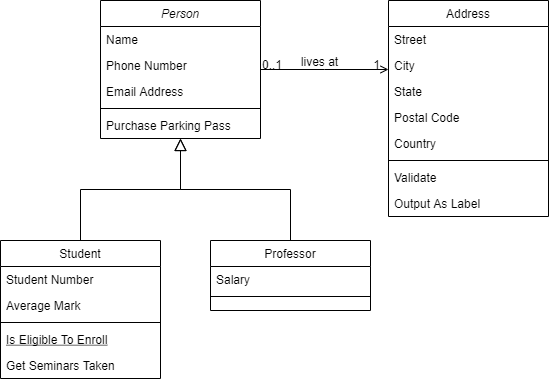

The diagram above was exported from draw.io. Its source (the exported page's mxGraphModel, read from the mxfile embedded in the PNG):
<mxGraphModel dx="1038" dy="617" grid="0" gridSize="10" guides="1" tooltips="1" connect="1" arrows="1" fold="1" page="1" pageScale="1" pageWidth="827" pageHeight="1169" math="0" shadow="0">
  <root>
    <mxCell id="WIyWlLk6GJQsqaUBKTNV-0" />
    <mxCell id="WIyWlLk6GJQsqaUBKTNV-1" parent="WIyWlLk6GJQsqaUBKTNV-0" />
    <mxCell id="zkfFHV4jXpPFQw0GAbJ--0" value="Person" style="swimlane;fontStyle=2;align=center;verticalAlign=top;childLayout=stackLayout;horizontal=1;startSize=26;horizontalStack=0;resizeParent=1;resizeLast=0;collapsible=1;marginBottom=0;rounded=0;shadow=0;strokeWidth=1;" parent="WIyWlLk6GJQsqaUBKTNV-1" vertex="1">
      <mxGeometry x="220" y="120" width="160" height="138" as="geometry">
        <mxRectangle x="230" y="140" width="160" height="26" as="alternateBounds" />
      </mxGeometry>
    </mxCell>
    <mxCell id="zkfFHV4jXpPFQw0GAbJ--1" value="Name" style="text;align=left;verticalAlign=top;spacingLeft=4;spacingRight=4;overflow=hidden;rotatable=0;points=[[0,0.5],[1,0.5]];portConstraint=eastwest;" parent="zkfFHV4jXpPFQw0GAbJ--0" vertex="1">
      <mxGeometry y="26" width="160" height="26" as="geometry" />
    </mxCell>
    <mxCell id="zkfFHV4jXpPFQw0GAbJ--2" value="Phone Number" style="text;align=left;verticalAlign=top;spacingLeft=4;spacingRight=4;overflow=hidden;rotatable=0;points=[[0,0.5],[1,0.5]];portConstraint=eastwest;rounded=0;shadow=0;html=0;" parent="zkfFHV4jXpPFQw0GAbJ--0" vertex="1">
      <mxGeometry y="52" width="160" height="26" as="geometry" />
    </mxCell>
    <mxCell id="zkfFHV4jXpPFQw0GAbJ--3" value="Email Address" style="text;align=left;verticalAlign=top;spacingLeft=4;spacingRight=4;overflow=hidden;rotatable=0;points=[[0,0.5],[1,0.5]];portConstraint=eastwest;rounded=0;shadow=0;html=0;" parent="zkfFHV4jXpPFQw0GAbJ--0" vertex="1">
      <mxGeometry y="78" width="160" height="26" as="geometry" />
    </mxCell>
    <mxCell id="zkfFHV4jXpPFQw0GAbJ--4" value="" style="line;html=1;strokeWidth=1;align=left;verticalAlign=middle;spacingTop=-1;spacingLeft=3;spacingRight=3;rotatable=0;labelPosition=right;points=[];portConstraint=eastwest;" parent="zkfFHV4jXpPFQw0GAbJ--0" vertex="1">
      <mxGeometry y="104" width="160" height="8" as="geometry" />
    </mxCell>
    <mxCell id="zkfFHV4jXpPFQw0GAbJ--5" value="Purchase Parking Pass" style="text;align=left;verticalAlign=top;spacingLeft=4;spacingRight=4;overflow=hidden;rotatable=0;points=[[0,0.5],[1,0.5]];portConstraint=eastwest;" parent="zkfFHV4jXpPFQw0GAbJ--0" vertex="1">
      <mxGeometry y="112" width="160" height="26" as="geometry" />
    </mxCell>
    <mxCell id="zkfFHV4jXpPFQw0GAbJ--6" value="Student" style="swimlane;fontStyle=0;align=center;verticalAlign=top;childLayout=stackLayout;horizontal=1;startSize=26;horizontalStack=0;resizeParent=1;resizeLast=0;collapsible=1;marginBottom=0;rounded=0;shadow=0;strokeWidth=1;" parent="WIyWlLk6GJQsqaUBKTNV-1" vertex="1">
      <mxGeometry x="120" y="360" width="160" height="138" as="geometry">
        <mxRectangle x="130" y="380" width="160" height="26" as="alternateBounds" />
      </mxGeometry>
    </mxCell>
    <mxCell id="zkfFHV4jXpPFQw0GAbJ--7" value="Student Number" style="text;align=left;verticalAlign=top;spacingLeft=4;spacingRight=4;overflow=hidden;rotatable=0;points=[[0,0.5],[1,0.5]];portConstraint=eastwest;" parent="zkfFHV4jXpPFQw0GAbJ--6" vertex="1">
      <mxGeometry y="26" width="160" height="26" as="geometry" />
    </mxCell>
    <mxCell id="zkfFHV4jXpPFQw0GAbJ--8" value="Average Mark" style="text;align=left;verticalAlign=top;spacingLeft=4;spacingRight=4;overflow=hidden;rotatable=0;points=[[0,0.5],[1,0.5]];portConstraint=eastwest;rounded=0;shadow=0;html=0;" parent="zkfFHV4jXpPFQw0GAbJ--6" vertex="1">
      <mxGeometry y="52" width="160" height="26" as="geometry" />
    </mxCell>
    <mxCell id="zkfFHV4jXpPFQw0GAbJ--9" value="" style="line;html=1;strokeWidth=1;align=left;verticalAlign=middle;spacingTop=-1;spacingLeft=3;spacingRight=3;rotatable=0;labelPosition=right;points=[];portConstraint=eastwest;" parent="zkfFHV4jXpPFQw0GAbJ--6" vertex="1">
      <mxGeometry y="78" width="160" height="8" as="geometry" />
    </mxCell>
    <mxCell id="zkfFHV4jXpPFQw0GAbJ--10" value="Is Eligible To Enroll" style="text;align=left;verticalAlign=top;spacingLeft=4;spacingRight=4;overflow=hidden;rotatable=0;points=[[0,0.5],[1,0.5]];portConstraint=eastwest;fontStyle=4" parent="zkfFHV4jXpPFQw0GAbJ--6" vertex="1">
      <mxGeometry y="86" width="160" height="26" as="geometry" />
    </mxCell>
    <mxCell id="zkfFHV4jXpPFQw0GAbJ--11" value="Get Seminars Taken" style="text;align=left;verticalAlign=top;spacingLeft=4;spacingRight=4;overflow=hidden;rotatable=0;points=[[0,0.5],[1,0.5]];portConstraint=eastwest;" parent="zkfFHV4jXpPFQw0GAbJ--6" vertex="1">
      <mxGeometry y="112" width="160" height="26" as="geometry" />
    </mxCell>
    <mxCell id="zkfFHV4jXpPFQw0GAbJ--12" value="" style="endArrow=block;endSize=10;endFill=0;shadow=0;strokeWidth=1;rounded=0;edgeStyle=elbowEdgeStyle;elbow=vertical;" parent="WIyWlLk6GJQsqaUBKTNV-1" source="zkfFHV4jXpPFQw0GAbJ--6" target="zkfFHV4jXpPFQw0GAbJ--0" edge="1">
      <mxGeometry width="160" relative="1" as="geometry">
        <mxPoint x="200" y="203" as="sourcePoint" />
        <mxPoint x="200" y="203" as="targetPoint" />
      </mxGeometry>
    </mxCell>
    <mxCell id="zkfFHV4jXpPFQw0GAbJ--13" value="Professor" style="swimlane;fontStyle=0;align=center;verticalAlign=top;childLayout=stackLayout;horizontal=1;startSize=26;horizontalStack=0;resizeParent=1;resizeLast=0;collapsible=1;marginBottom=0;rounded=0;shadow=0;strokeWidth=1;" parent="WIyWlLk6GJQsqaUBKTNV-1" vertex="1">
      <mxGeometry x="330" y="360" width="160" height="70" as="geometry">
        <mxRectangle x="340" y="380" width="170" height="26" as="alternateBounds" />
      </mxGeometry>
    </mxCell>
    <mxCell id="zkfFHV4jXpPFQw0GAbJ--14" value="Salary" style="text;align=left;verticalAlign=top;spacingLeft=4;spacingRight=4;overflow=hidden;rotatable=0;points=[[0,0.5],[1,0.5]];portConstraint=eastwest;" parent="zkfFHV4jXpPFQw0GAbJ--13" vertex="1">
      <mxGeometry y="26" width="160" height="26" as="geometry" />
    </mxCell>
    <mxCell id="zkfFHV4jXpPFQw0GAbJ--15" value="" style="line;html=1;strokeWidth=1;align=left;verticalAlign=middle;spacingTop=-1;spacingLeft=3;spacingRight=3;rotatable=0;labelPosition=right;points=[];portConstraint=eastwest;" parent="zkfFHV4jXpPFQw0GAbJ--13" vertex="1">
      <mxGeometry y="52" width="160" height="8" as="geometry" />
    </mxCell>
    <mxCell id="zkfFHV4jXpPFQw0GAbJ--16" value="" style="endArrow=block;endSize=10;endFill=0;shadow=0;strokeWidth=1;rounded=0;edgeStyle=elbowEdgeStyle;elbow=vertical;" parent="WIyWlLk6GJQsqaUBKTNV-1" source="zkfFHV4jXpPFQw0GAbJ--13" target="zkfFHV4jXpPFQw0GAbJ--0" edge="1">
      <mxGeometry width="160" relative="1" as="geometry">
        <mxPoint x="210" y="373" as="sourcePoint" />
        <mxPoint x="310" y="271" as="targetPoint" />
      </mxGeometry>
    </mxCell>
    <mxCell id="zkfFHV4jXpPFQw0GAbJ--17" value="Address" style="swimlane;fontStyle=0;align=center;verticalAlign=top;childLayout=stackLayout;horizontal=1;startSize=26;horizontalStack=0;resizeParent=1;resizeLast=0;collapsible=1;marginBottom=0;rounded=0;shadow=0;strokeWidth=1;" parent="WIyWlLk6GJQsqaUBKTNV-1" vertex="1">
      <mxGeometry x="508" y="120" width="160" height="216" as="geometry">
        <mxRectangle x="550" y="140" width="160" height="26" as="alternateBounds" />
      </mxGeometry>
    </mxCell>
    <mxCell id="zkfFHV4jXpPFQw0GAbJ--18" value="Street" style="text;align=left;verticalAlign=top;spacingLeft=4;spacingRight=4;overflow=hidden;rotatable=0;points=[[0,0.5],[1,0.5]];portConstraint=eastwest;" parent="zkfFHV4jXpPFQw0GAbJ--17" vertex="1">
      <mxGeometry y="26" width="160" height="26" as="geometry" />
    </mxCell>
    <mxCell id="zkfFHV4jXpPFQw0GAbJ--19" value="City" style="text;align=left;verticalAlign=top;spacingLeft=4;spacingRight=4;overflow=hidden;rotatable=0;points=[[0,0.5],[1,0.5]];portConstraint=eastwest;rounded=0;shadow=0;html=0;" parent="zkfFHV4jXpPFQw0GAbJ--17" vertex="1">
      <mxGeometry y="52" width="160" height="26" as="geometry" />
    </mxCell>
    <mxCell id="zkfFHV4jXpPFQw0GAbJ--20" value="State" style="text;align=left;verticalAlign=top;spacingLeft=4;spacingRight=4;overflow=hidden;rotatable=0;points=[[0,0.5],[1,0.5]];portConstraint=eastwest;rounded=0;shadow=0;html=0;" parent="zkfFHV4jXpPFQw0GAbJ--17" vertex="1">
      <mxGeometry y="78" width="160" height="26" as="geometry" />
    </mxCell>
    <mxCell id="zkfFHV4jXpPFQw0GAbJ--21" value="Postal Code" style="text;align=left;verticalAlign=top;spacingLeft=4;spacingRight=4;overflow=hidden;rotatable=0;points=[[0,0.5],[1,0.5]];portConstraint=eastwest;rounded=0;shadow=0;html=0;" parent="zkfFHV4jXpPFQw0GAbJ--17" vertex="1">
      <mxGeometry y="104" width="160" height="26" as="geometry" />
    </mxCell>
    <mxCell id="zkfFHV4jXpPFQw0GAbJ--22" value="Country" style="text;align=left;verticalAlign=top;spacingLeft=4;spacingRight=4;overflow=hidden;rotatable=0;points=[[0,0.5],[1,0.5]];portConstraint=eastwest;rounded=0;shadow=0;html=0;" parent="zkfFHV4jXpPFQw0GAbJ--17" vertex="1">
      <mxGeometry y="130" width="160" height="26" as="geometry" />
    </mxCell>
    <mxCell id="zkfFHV4jXpPFQw0GAbJ--23" value="" style="line;html=1;strokeWidth=1;align=left;verticalAlign=middle;spacingTop=-1;spacingLeft=3;spacingRight=3;rotatable=0;labelPosition=right;points=[];portConstraint=eastwest;" parent="zkfFHV4jXpPFQw0GAbJ--17" vertex="1">
      <mxGeometry y="156" width="160" height="8" as="geometry" />
    </mxCell>
    <mxCell id="zkfFHV4jXpPFQw0GAbJ--24" value="Validate" style="text;align=left;verticalAlign=top;spacingLeft=4;spacingRight=4;overflow=hidden;rotatable=0;points=[[0,0.5],[1,0.5]];portConstraint=eastwest;" parent="zkfFHV4jXpPFQw0GAbJ--17" vertex="1">
      <mxGeometry y="164" width="160" height="26" as="geometry" />
    </mxCell>
    <mxCell id="zkfFHV4jXpPFQw0GAbJ--25" value="Output As Label" style="text;align=left;verticalAlign=top;spacingLeft=4;spacingRight=4;overflow=hidden;rotatable=0;points=[[0,0.5],[1,0.5]];portConstraint=eastwest;" parent="zkfFHV4jXpPFQw0GAbJ--17" vertex="1">
      <mxGeometry y="190" width="160" height="26" as="geometry" />
    </mxCell>
    <mxCell id="zkfFHV4jXpPFQw0GAbJ--26" value="" style="endArrow=open;shadow=0;strokeWidth=1;rounded=0;endFill=1;edgeStyle=elbowEdgeStyle;elbow=vertical;" parent="WIyWlLk6GJQsqaUBKTNV-1" source="zkfFHV4jXpPFQw0GAbJ--0" target="zkfFHV4jXpPFQw0GAbJ--17" edge="1">
      <mxGeometry x="0.5" y="41" relative="1" as="geometry">
        <mxPoint x="380" y="192" as="sourcePoint" />
        <mxPoint x="540" y="192" as="targetPoint" />
        <mxPoint x="-40" y="32" as="offset" />
      </mxGeometry>
    </mxCell>
    <mxCell id="zkfFHV4jXpPFQw0GAbJ--27" value="0..1" style="resizable=0;align=left;verticalAlign=bottom;labelBackgroundColor=none;fontSize=12;" parent="zkfFHV4jXpPFQw0GAbJ--26" connectable="0" vertex="1">
      <mxGeometry x="-1" relative="1" as="geometry">
        <mxPoint y="4" as="offset" />
      </mxGeometry>
    </mxCell>
    <mxCell id="zkfFHV4jXpPFQw0GAbJ--28" value="1" style="resizable=0;align=right;verticalAlign=bottom;labelBackgroundColor=none;fontSize=12;" parent="zkfFHV4jXpPFQw0GAbJ--26" connectable="0" vertex="1">
      <mxGeometry x="1" relative="1" as="geometry">
        <mxPoint x="-7" y="4" as="offset" />
      </mxGeometry>
    </mxCell>
    <mxCell id="zkfFHV4jXpPFQw0GAbJ--29" value="lives at" style="text;html=1;resizable=0;points=[];;align=center;verticalAlign=middle;labelBackgroundColor=none;rounded=0;shadow=0;strokeWidth=1;fontSize=12;" parent="zkfFHV4jXpPFQw0GAbJ--26" vertex="1" connectable="0">
      <mxGeometry x="0.5" y="49" relative="1" as="geometry">
        <mxPoint x="-38" y="40" as="offset" />
      </mxGeometry>
    </mxCell>
  </root>
</mxGraphModel>